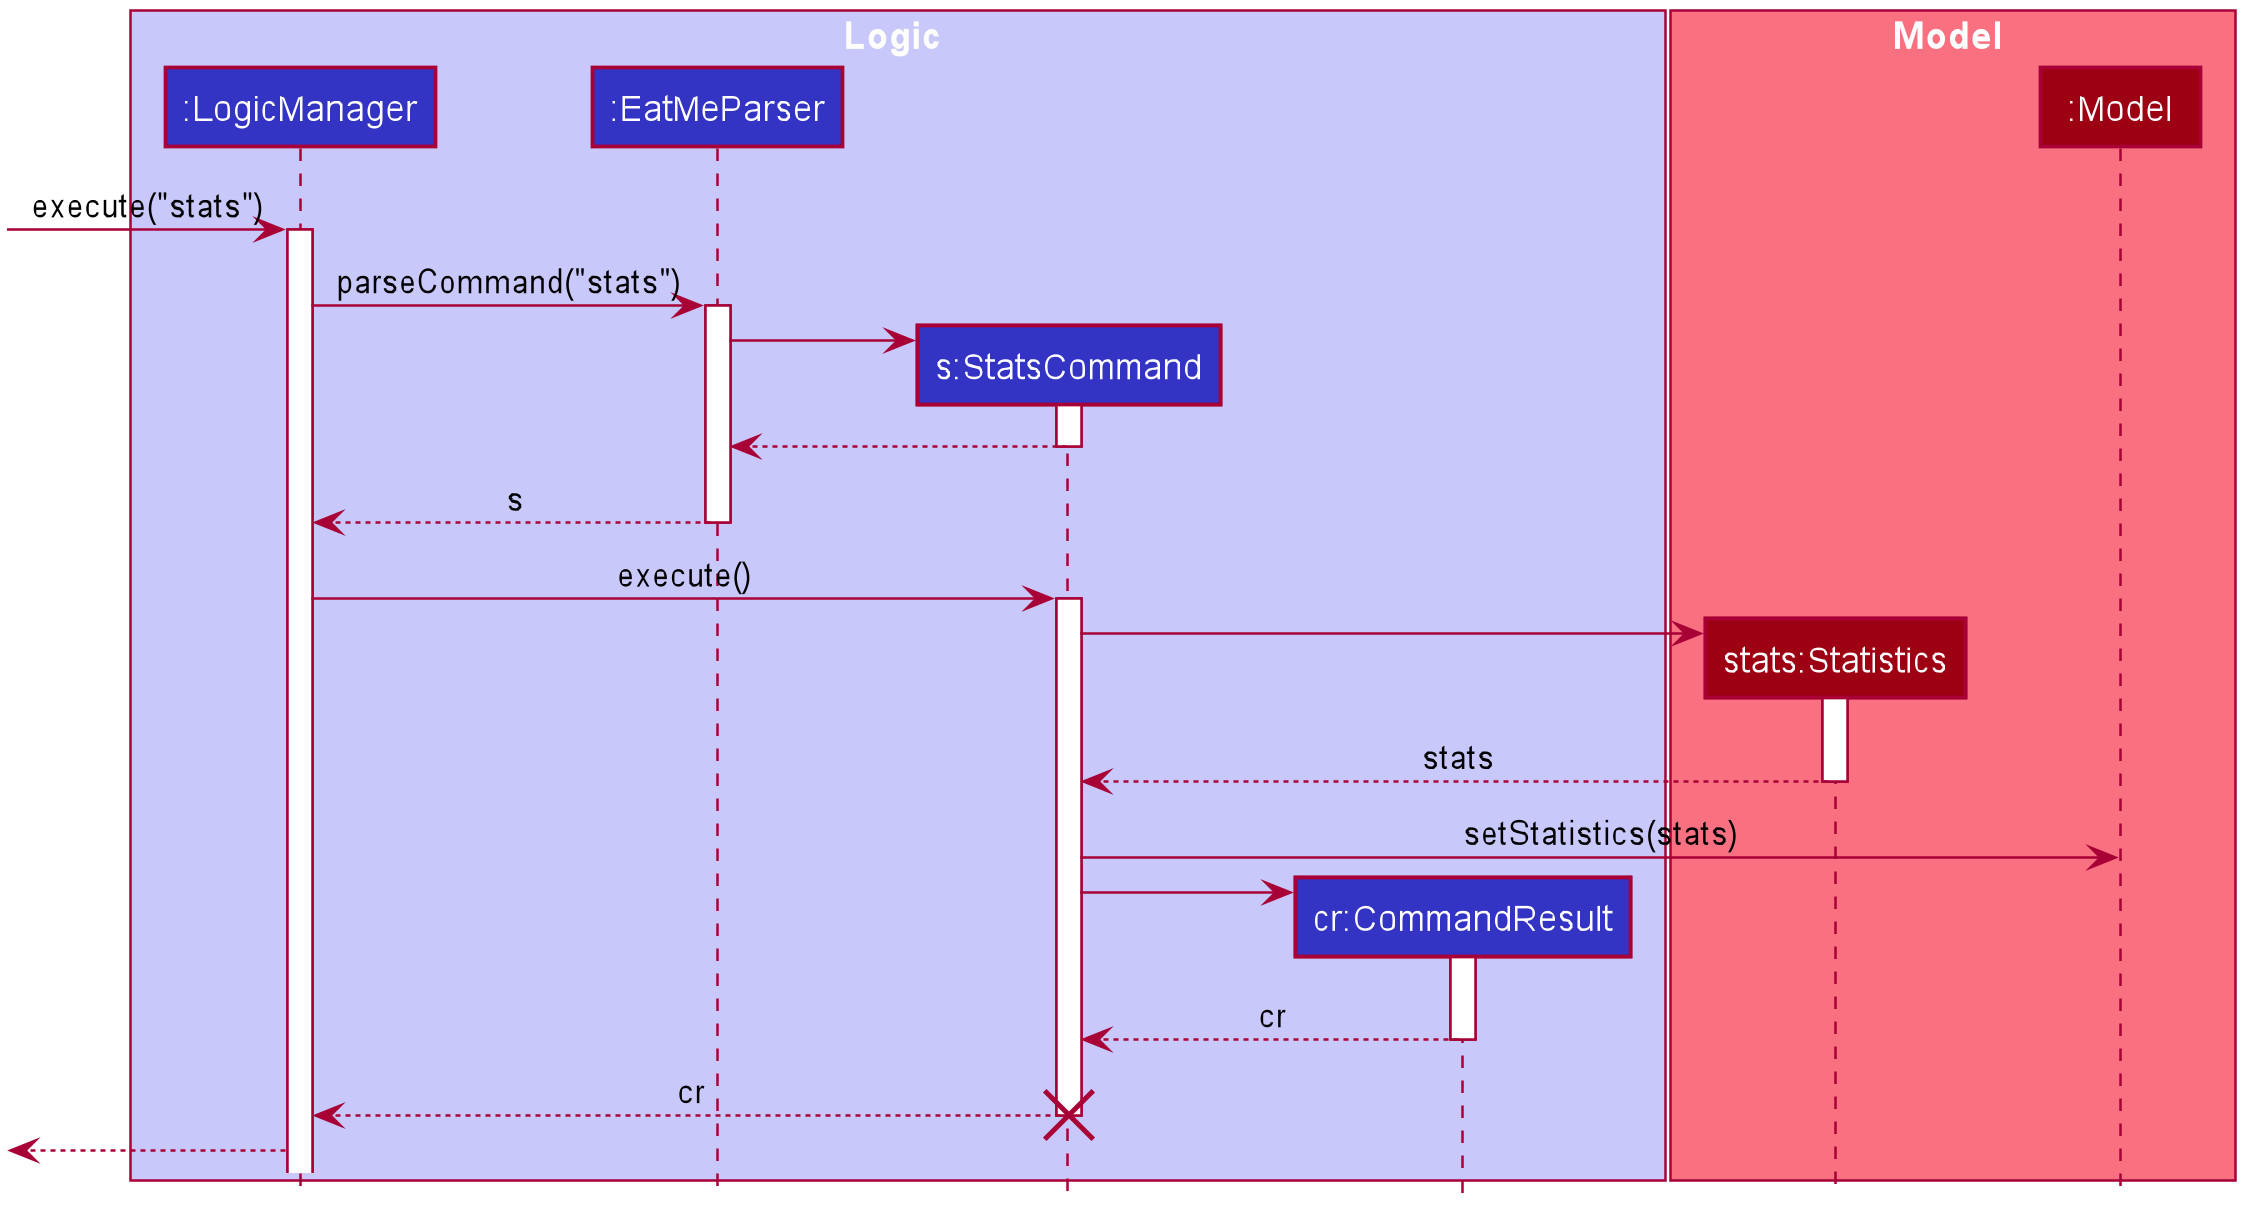

The diagram above was rendered by PlantUML. Its source (embedded in the PNG):
@startuml








skinparam BackgroundColor #FFFFFFF

skinparam Shadowing false

skinparam Class {
    FontColor #FFFFFF
    BorderThickness 1
    BorderColor #FFFFFF
    StereotypeFontColor #FFFFFF
    FontName Arial
}

skinparam Actor {
    BorderColor #000000
    Color #000000
    FontName Arial
}

skinparam Sequence {
    MessageAlign center
    BoxFontSize 15
    BoxPadding 0
    BoxFontColor #FFFFFF
    FontName Arial
}

skinparam Participant {
    FontColor #FFFFFFF
    Padding 20
}

skinparam MinClassWidth 50
skinparam ParticipantPadding 10
skinparam Shadowing false
skinparam DefaultTextAlignment center
skinparam packageStyle Rectangle

hide footbox
hide members
hide circle
box Logic #C8C8FA
    participant ":LogicManager" #3333C4
	participant ":EatMeParser" #3333C4
	participant "s:StatsCommand" #3333C4
	participant "cr:CommandResult" #3333C4
end box

box Model #F97181
    participant "stats:Statistics" #9D0012
    participant ":Model" #9D0012
end box

[-> ":LogicManager" : execute("stats")

activate ":LogicManager"
":LogicManager" -> ":EatMeParser" : parseCommand("stats")
activate ":EatMeParser"

create "s:StatsCommand"
":EatMeParser" -> "s:StatsCommand"
activate "s:StatsCommand"
"s:StatsCommand" --> ":EatMeParser"
deactivate "s:StatsCommand"

":EatMeParser" --> ":LogicManager" : s
deactivate ":EatMeParser"

":LogicManager" -> "s:StatsCommand" : execute()
activate "s:StatsCommand"

create "stats:Statistics"
"s:StatsCommand" -> "stats:Statistics"
activate "stats:Statistics"
"stats:Statistics" --> "s:StatsCommand" : stats
deactivate "stats:Statistics"

"s:StatsCommand" -> ":Model" : setStatistics(stats)

create "cr:CommandResult"
"s:StatsCommand" -> "cr:CommandResult"
activate "cr:CommandResult"
"cr:CommandResult" --> "s:StatsCommand" : cr
deactivate "cr:CommandResult"
"s:StatsCommand" --> ":LogicManager" : cr
deactivate "s:StatsCommand"
destroy "s:StatsCommand"

[<-- ":LogicManager"
@enduml